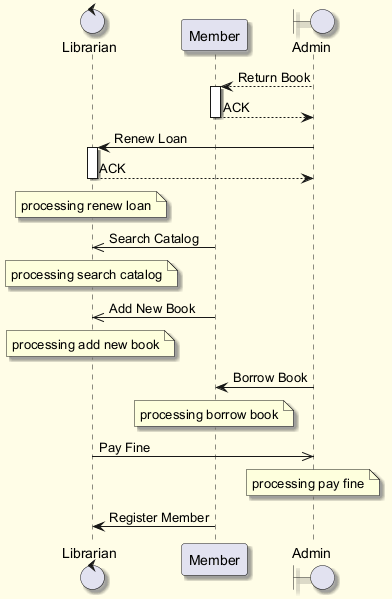

The diagram above was rendered by PlantUML. Its source (embedded in the PNG):
@startuml
skinparam backgroundColor #FFFDE7
skinparam classBackgroundColor #FFF9C4
skinparam classBorderColor #F57F17
skinparam shadowing true
control "Librarian" as L
participant "Member" as M
boundary "Admin" as A
A --> M : Return Book
activate M
M --> A : ACK
deactivate M
A -> L : Renew Loan
activate L
L --> A : ACK
deactivate L
note over L : processing renew loan
M ->> L : Search Catalog
note over L : processing search catalog
M ->> L : Add New Book
note over L : processing add new book
A -> M : Borrow Book
note over M : processing borrow book
L ->> A : Pay Fine
note over A : processing pay fine
M -> L : Register Member
@enduml